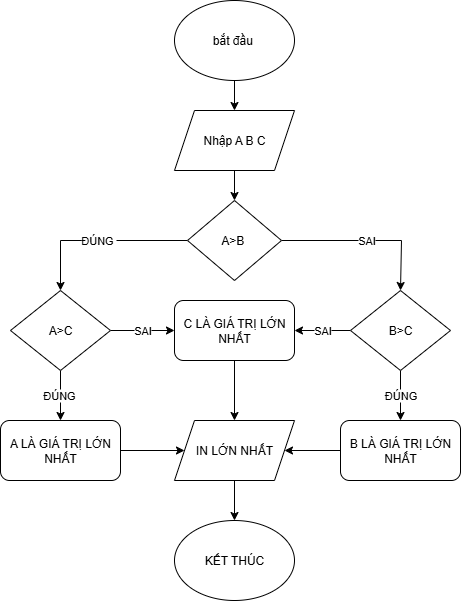

The diagram above was exported from draw.io. Its source (the exported page's mxGraphModel, read from the mxfile embedded in the PNG):
<mxGraphModel dx="1042" dy="527" grid="1" gridSize="10" guides="1" tooltips="1" connect="1" arrows="1" fold="1" page="1" pageScale="1" pageWidth="827" pageHeight="1169" math="0" shadow="0">
  <root>
    <mxCell id="0" />
    <mxCell id="1" parent="0" />
    <mxCell id="-KEBOQy27LXNpYVBiOIY-3" value="" style="edgeStyle=orthogonalEdgeStyle;rounded=0;orthogonalLoop=1;jettySize=auto;html=1;" edge="1" parent="1" source="-KEBOQy27LXNpYVBiOIY-1" target="-KEBOQy27LXNpYVBiOIY-2">
      <mxGeometry relative="1" as="geometry" />
    </mxCell>
    <mxCell id="-KEBOQy27LXNpYVBiOIY-1" value="&lt;font style=&quot;vertical-align: inherit;&quot; dir=&quot;auto&quot;&gt;&lt;font style=&quot;vertical-align: inherit;&quot; dir=&quot;auto&quot;&gt;bắt đầu&amp;nbsp;&lt;/font&gt;&lt;/font&gt;" style="ellipse;whiteSpace=wrap;html=1;" vertex="1" parent="1">
      <mxGeometry x="294" y="50" width="120" height="80" as="geometry" />
    </mxCell>
    <mxCell id="-KEBOQy27LXNpYVBiOIY-9" value="" style="edgeStyle=orthogonalEdgeStyle;rounded=0;orthogonalLoop=1;jettySize=auto;html=1;" edge="1" parent="1" source="-KEBOQy27LXNpYVBiOIY-2" target="-KEBOQy27LXNpYVBiOIY-8">
      <mxGeometry relative="1" as="geometry" />
    </mxCell>
    <mxCell id="-KEBOQy27LXNpYVBiOIY-2" value="&lt;font style=&quot;vertical-align: inherit;&quot; dir=&quot;auto&quot;&gt;&lt;font style=&quot;vertical-align: inherit;&quot; dir=&quot;auto&quot;&gt;Nhập A B C&lt;/font&gt;&lt;/font&gt;" style="shape=parallelogram;perimeter=parallelogramPerimeter;whiteSpace=wrap;html=1;fixedSize=1;" vertex="1" parent="1">
      <mxGeometry x="294" y="160" width="120" height="60" as="geometry" />
    </mxCell>
    <mxCell id="-KEBOQy27LXNpYVBiOIY-13" value="SAI" style="edgeStyle=orthogonalEdgeStyle;rounded=0;orthogonalLoop=1;jettySize=auto;html=1;" edge="1" parent="1" source="-KEBOQy27LXNpYVBiOIY-8">
      <mxGeometry relative="1" as="geometry">
        <mxPoint x="520" y="340" as="targetPoint" />
        <Array as="points">
          <mxPoint x="521" y="290" />
        </Array>
      </mxGeometry>
    </mxCell>
    <mxCell id="-KEBOQy27LXNpYVBiOIY-19" value="ĐÚNG&amp;nbsp;" style="edgeStyle=orthogonalEdgeStyle;rounded=0;orthogonalLoop=1;jettySize=auto;html=1;entryX=0.5;entryY=0;entryDx=0;entryDy=0;" edge="1" parent="1" source="-KEBOQy27LXNpYVBiOIY-8" target="-KEBOQy27LXNpYVBiOIY-40">
      <mxGeometry relative="1" as="geometry">
        <mxPoint x="220" y="340" as="targetPoint" />
        <Array as="points">
          <mxPoint x="180" y="290" />
        </Array>
      </mxGeometry>
    </mxCell>
    <mxCell id="-KEBOQy27LXNpYVBiOIY-8" value="A&amp;gt;B&amp;nbsp;" style="rhombus;whiteSpace=wrap;html=1;" vertex="1" parent="1">
      <mxGeometry x="307" y="250" width="94" height="80" as="geometry" />
    </mxCell>
    <mxCell id="-KEBOQy27LXNpYVBiOIY-47" value="ĐÚNG&amp;nbsp;" style="edgeStyle=orthogonalEdgeStyle;rounded=0;orthogonalLoop=1;jettySize=auto;html=1;" edge="1" parent="1" source="-KEBOQy27LXNpYVBiOIY-40" target="-KEBOQy27LXNpYVBiOIY-45">
      <mxGeometry relative="1" as="geometry" />
    </mxCell>
    <mxCell id="-KEBOQy27LXNpYVBiOIY-56" value="SAI" style="edgeStyle=orthogonalEdgeStyle;rounded=0;orthogonalLoop=1;jettySize=auto;html=1;" edge="1" parent="1" source="-KEBOQy27LXNpYVBiOIY-40" target="-KEBOQy27LXNpYVBiOIY-51">
      <mxGeometry relative="1" as="geometry" />
    </mxCell>
    <mxCell id="-KEBOQy27LXNpYVBiOIY-40" value="A&amp;gt;C" style="rhombus;whiteSpace=wrap;html=1;" vertex="1" parent="1">
      <mxGeometry x="130" y="340" width="100" height="80" as="geometry" />
    </mxCell>
    <mxCell id="-KEBOQy27LXNpYVBiOIY-43" style="edgeStyle=orthogonalEdgeStyle;rounded=0;orthogonalLoop=1;jettySize=auto;html=1;entryX=0.5;entryY=0;entryDx=0;entryDy=0;" edge="1" parent="1">
      <mxGeometry relative="1" as="geometry">
        <mxPoint x="220" y="460" as="sourcePoint" />
        <mxPoint x="220" y="460" as="targetPoint" />
      </mxGeometry>
    </mxCell>
    <mxCell id="-KEBOQy27LXNpYVBiOIY-59" value="" style="edgeStyle=orthogonalEdgeStyle;rounded=0;orthogonalLoop=1;jettySize=auto;html=1;" edge="1" parent="1" source="-KEBOQy27LXNpYVBiOIY-45" target="-KEBOQy27LXNpYVBiOIY-58">
      <mxGeometry relative="1" as="geometry" />
    </mxCell>
    <mxCell id="-KEBOQy27LXNpYVBiOIY-45" value="A LÀ GIÁ TRỊ LỚN NHẤT" style="rounded=1;whiteSpace=wrap;html=1;" vertex="1" parent="1">
      <mxGeometry x="120" y="470" width="120" height="60" as="geometry" />
    </mxCell>
    <mxCell id="-KEBOQy27LXNpYVBiOIY-50" value="ĐÚNG" style="edgeStyle=orthogonalEdgeStyle;rounded=0;orthogonalLoop=1;jettySize=auto;html=1;" edge="1" parent="1" source="-KEBOQy27LXNpYVBiOIY-48" target="-KEBOQy27LXNpYVBiOIY-49">
      <mxGeometry relative="1" as="geometry" />
    </mxCell>
    <mxCell id="-KEBOQy27LXNpYVBiOIY-55" value="SAI" style="edgeStyle=orthogonalEdgeStyle;rounded=0;orthogonalLoop=1;jettySize=auto;html=1;" edge="1" parent="1" source="-KEBOQy27LXNpYVBiOIY-48" target="-KEBOQy27LXNpYVBiOIY-51">
      <mxGeometry relative="1" as="geometry" />
    </mxCell>
    <mxCell id="-KEBOQy27LXNpYVBiOIY-48" value="B&amp;gt;C" style="rhombus;whiteSpace=wrap;html=1;" vertex="1" parent="1">
      <mxGeometry x="470" y="340" width="100" height="80" as="geometry" />
    </mxCell>
    <mxCell id="-KEBOQy27LXNpYVBiOIY-60" value="" style="edgeStyle=orthogonalEdgeStyle;rounded=0;orthogonalLoop=1;jettySize=auto;html=1;" edge="1" parent="1" source="-KEBOQy27LXNpYVBiOIY-49" target="-KEBOQy27LXNpYVBiOIY-58">
      <mxGeometry relative="1" as="geometry" />
    </mxCell>
    <mxCell id="-KEBOQy27LXNpYVBiOIY-49" value="B LÀ GIÁ TRỊ LỚN NHẤT" style="rounded=1;whiteSpace=wrap;html=1;" vertex="1" parent="1">
      <mxGeometry x="460" y="470" width="120" height="60" as="geometry" />
    </mxCell>
    <mxCell id="-KEBOQy27LXNpYVBiOIY-64" value="" style="edgeStyle=orthogonalEdgeStyle;rounded=0;orthogonalLoop=1;jettySize=auto;html=1;" edge="1" parent="1" source="-KEBOQy27LXNpYVBiOIY-51" target="-KEBOQy27LXNpYVBiOIY-58">
      <mxGeometry relative="1" as="geometry" />
    </mxCell>
    <mxCell id="-KEBOQy27LXNpYVBiOIY-51" value="C LÀ GIÁ TRỊ LỚN NHẤT" style="rounded=1;whiteSpace=wrap;html=1;" vertex="1" parent="1">
      <mxGeometry x="294" y="350" width="120" height="60" as="geometry" />
    </mxCell>
    <mxCell id="-KEBOQy27LXNpYVBiOIY-57" value="KẾT THÚC" style="ellipse;whiteSpace=wrap;html=1;" vertex="1" parent="1">
      <mxGeometry x="294" y="570" width="120" height="80" as="geometry" />
    </mxCell>
    <mxCell id="-KEBOQy27LXNpYVBiOIY-63" value="" style="edgeStyle=orthogonalEdgeStyle;rounded=0;orthogonalLoop=1;jettySize=auto;html=1;" edge="1" parent="1" source="-KEBOQy27LXNpYVBiOIY-58" target="-KEBOQy27LXNpYVBiOIY-57">
      <mxGeometry relative="1" as="geometry" />
    </mxCell>
    <mxCell id="-KEBOQy27LXNpYVBiOIY-58" value="IN LỚN NHẤT" style="shape=parallelogram;perimeter=parallelogramPerimeter;whiteSpace=wrap;html=1;fixedSize=1;direction=west;" vertex="1" parent="1">
      <mxGeometry x="294" y="470" width="120" height="60" as="geometry" />
    </mxCell>
  </root>
</mxGraphModel>